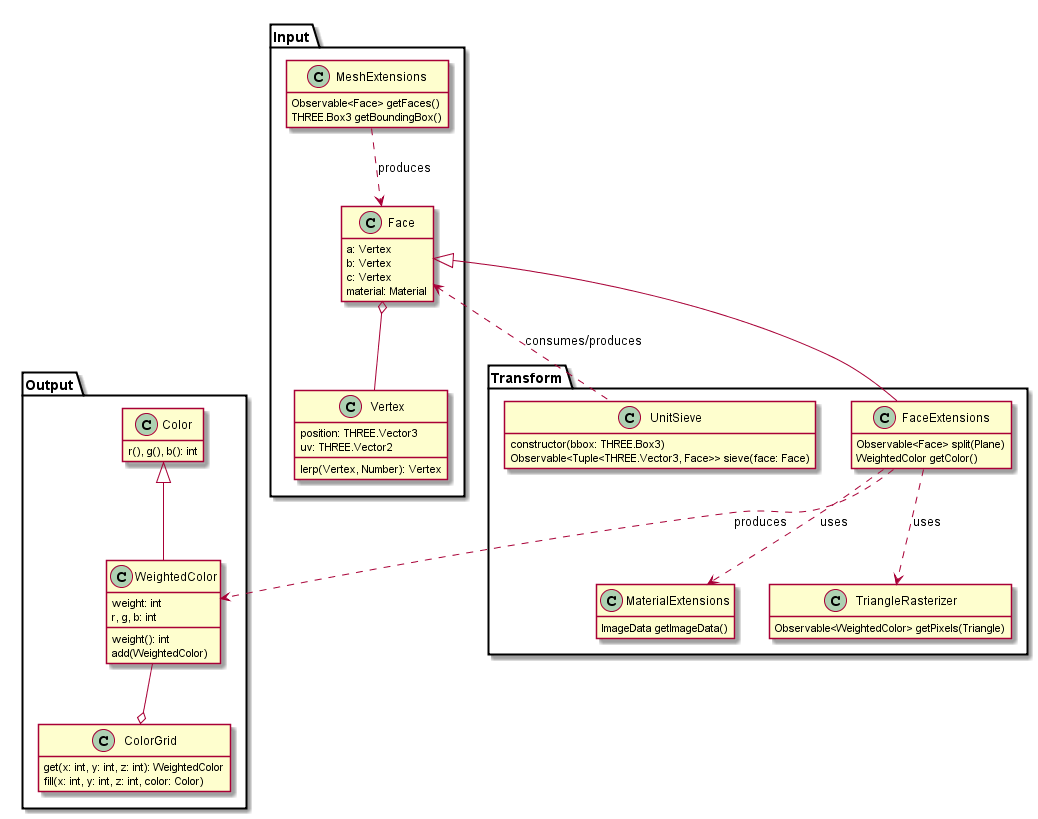

The diagram above was rendered by PlantUML. Its source (embedded in the PNG):
@startuml
hide empty fields
hide empty methods

package Input {
  class Vertex {
    position: THREE.Vector3
    uv: THREE.Vector2
    lerp(Vertex, Number): Vertex
  }

  class Face {
    a: Vertex
    b: Vertex
    c: Vertex
    material: Material
  }

  class MeshExtensions {
    Observable<Face> getFaces()
    THREE.Box3 getBoundingBox()
  }
}

package Transform {
  class MaterialExtensions {
    ImageData getImageData()
  }

  class FaceExtensions {
    Observable<Face> split(Plane)
    WeightedColor getColor()
  }

  class TriangleRasterizer {
    Observable<WeightedColor> getPixels(Triangle)
  }

  class UnitSieve {
    constructor(bbox: THREE.Box3)
    Observable<Tuple<THREE.Vector3, Face>> sieve(face: Face)
  }
}

package Output {
  class ColorGrid {
    get(x: int, y: int, z: int): WeightedColor
    fill(x: int, y: int, z: int, color: Color)
  }

  class Color {
    r(), g(), b(): int
  }

  class WeightedColor {
    weight: int
    r, g, b: int
    weight(): int
    add(WeightedColor)
  }
}

FaceExtensions ..> MaterialExtensions: uses
FaceExtensions --|> Face
Face <.. UnitSieve : "consumes/produces"
FaceExtensions ..> WeightedColor : "produces"
FaceExtensions ..> TriangleRasterizer : "uses"
WeightedColor -up-|> Color
MeshExtensions .down.> Face : "produces"
Face o-- Vertex
WeightedColor --o ColorGrid

@enduml